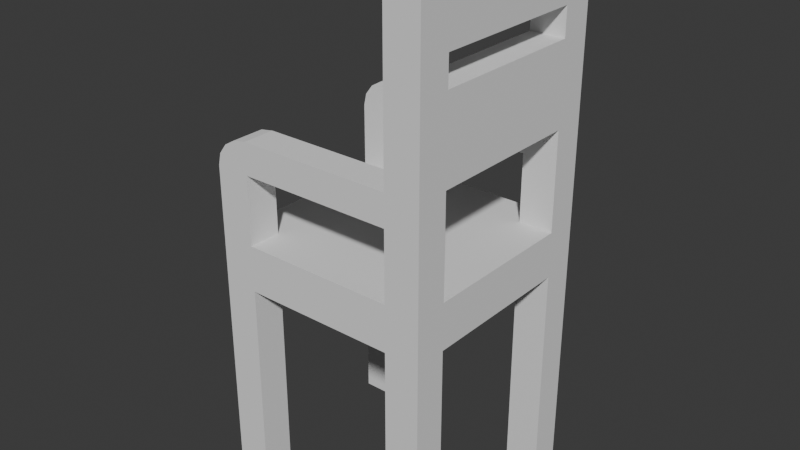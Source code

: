 # Source: Chair.blend  (saved by Blender 4.2.66; exported with 4.5.12 LTS)
import bpy
from mathutils import Matrix  # noqa: F401  (used for matrix-valued properties, if any)

bpy.ops.wm.read_factory_settings(use_empty=True)
scene = bpy.context.scene
scene.name = 'Scene'

# ---- collections
col_collection = bpy.data.collections.new('Collection'); scene.collection.children.link(col_collection)

# ---- world
world_world = bpy.data.worlds.new('World'); scene.world = world_world
world_world.use_nodes = True; world_world.node_tree.nodes.clear()
_N = world_world.node_tree.nodes; _L = world_world.node_tree.links
n0 = _N.new('ShaderNodeOutputWorld'); n0.name = 'World Output'; n0.location = (300, 300)
n1 = _N.new('ShaderNodeBackground'); n1.name = 'Background'; n1.location = (10, 300)
n1.inputs[0].default_value = (0.05088, 0.05088, 0.05088, 1.0)
_L.new(n1.outputs[0], n0.inputs[0])
n0.is_active_output = True
world_world.color = (0.05088, 0.05088, 0.05088)
world_world.sun_shadow_jitter_overblur = 0.0

# ---- meshes
me_cube_005 = bpy.data.meshes.new('Cube.005')
me_cube_005.from_pydata([(-1.0, -1.0, -1.0), (-1.0, -1.0, 1.0), (-1.0, 1.0, -1.0), (-1.0, 1.0, 1.0), (1.0, -1.0, -1.0), (1.0, -1.0, 1.0), (1.0, 1.0, -1.0), (1.0, 1.0, 1.0), (-1.0, -1.0, -10.5), (-0.689, -1.0, -10.5), (1.0, -1.0, -10.5), (0.689, -1.0, -10.5), (-0.689, 1.0, -1.0), (0.689, 1.0, -1.0), (0.689, 1.0, 1.0), (-0.689, 1.0, 1.0), (0.689, -1.0, -1.0), (-0.689, -1.0, -1.0), (-0.689, -1.0, 1.0), (0.689, -1.0, 1.0), (1.0, 1.0, -10.5), (0.689, 1.0, -10.5), (-1.0, 1.0, -10.5), (-0.689, 1.0, -10.5), (-1.0, 0.7083, -1.0), (-1.0, -0.7083, -1.0), (-1.0, 0.3541, -1.0), (-1.0, 0.0, -1.0), (-1.0, -0.3541, -1.0), (-1.0, -0.7083, 1.0), (-1.0, 0.7083, 1.0), (-1.0, -0.3541, 1.0), (-1.0, 0.0, 1.0), (-1.0, 0.3541, 1.0), (1.0, -0.7083, -1.0), (1.0, 0.7083, -1.0), (1.0, -0.3541, -1.0), (1.0, 0.0, -1.0), (1.0, 0.3541, -1.0), (1.0, 0.7083, 1.0), (1.0, -0.7083, 1.0), (1.0, 0.3541, 1.0), (1.0, 0.0, 1.0), (1.0, -0.3541, 1.0), (-0.689, 0.7083, 1.0), (-0.689, -0.7083, 1.0), (-0.689, 0.3541, 1.0), (-0.689, 0.0, 1.0), (-0.689, -0.3541, 1.0), (0.689, -0.7083, 1.0), (0.689, 0.7083, 1.0), (0.689, -0.3541, 1.0), (0.689, 0.0, 1.0), (0.689, 0.3541, 1.0), (0.689, 0.7083, -1.0), (0.689, -0.7083, -1.0), (0.689, 0.3541, -1.0), (0.689, 0.0, -1.0), (0.689, -0.3541, -1.0), (-0.689, -0.7083, -1.0), (-0.689, 0.7083, -1.0), (-0.689, -0.3541, -1.0), (-0.689, 0.0, -1.0), (-0.689, 0.3541, -1.0), (1.0, -0.7083, -10.5), (0.689, -0.7083, -10.5), (0.689, 0.7083, -10.5), (1.0, 0.7083, -10.5), (-0.689, -0.7083, -10.5), (-1.0, -0.7083, -10.5), (-1.0, 0.7083, -10.5), (-0.689, 0.7083, -10.5), (-1.0, 1.0, 3.972), (-0.689, 1.0, 3.972), (0.689, 1.0, 3.972), (1.0, 1.0, 3.972), (1.0, -1.0, 3.972), (0.689, -1.0, 3.972), (-0.689, -1.0, 3.972), (-1.0, -1.0, 3.972), (0.689, -0.7083, 3.972), (1.0, -0.7083, 3.972), (1.0, 0.7083, 3.972), (0.689, 0.7083, 3.972), (-1.0, -0.7083, 3.972), (-0.689, -0.7083, 3.972), (-0.689, 0.7083, 3.972), (-1.0, 0.7083, 3.972), (-0.689, 1.0, 5.325), (0.689, 1.0, 5.325), (1.0, 1.0, 5.325), (1.0, -1.0, 5.325), (0.689, -1.0, 5.325), (-0.689, -1.0, 5.325), (0.689, -0.7083, 5.325), (1.0, -0.7083, 5.325), (1.0, 0.7083, 5.325), (0.689, 0.7083, 5.325), (-0.689, -0.7083, 5.325), (-0.689, 0.7083, 5.325), (0.689, 1.0, 8.864), (1.0, 1.0, 8.864), (1.0, -1.0, 8.864), (0.689, -1.0, 8.864), (0.689, -0.7083, 8.864), (1.0, -0.7083, 8.864), (1.0, 0.7083, 8.864), (0.689, 0.7083, 8.864), (0.689, 1.0, 10.1), (1.0, 1.0, 10.1), (1.0, -1.0, 10.1), (0.689, -1.0, 10.1), (0.689, -0.7083, 10.1), (1.0, -0.7083, 10.1), (1.0, 0.7083, 10.1), (0.689, 0.7083, 10.1), (0.689, 1.0, 12.73), (1.0, 1.0, 12.73), (1.0, -1.0, 12.73), (0.689, -1.0, 12.73), (0.689, -0.7083, 12.73), (1.0, -0.7083, 12.73), (1.0, 0.7083, 12.73), (0.689, 0.7083, 12.73), (-1.0, 1.0, 3.979), (-0.689, 1.0, 5.325), (-0.9763, 1.0, 4.494), (-0.9089, 1.0, 4.931), (-0.808, 1.0, 5.223), (-0.689, -1.0, 5.325), (-1.0, -1.0, 3.979), (-0.808, -1.0, 5.223), (-0.9089, -1.0, 4.931), (-0.9763, -1.0, 4.494), (-1.0, -0.7083, 3.979), (-0.689, -0.7083, 5.325), (-0.9763, -0.7083, 4.494), (-0.9089, -0.7083, 4.931), (-0.808, -0.7083, 5.223), (-0.689, 0.7083, 5.325), (-1.0, 0.7083, 3.979), (-0.808, 0.7083, 5.223), (-0.9089, 0.7083, 4.931), (-0.9763, 0.7083, 4.494)], [], [(15, 3, 72, 73), (15, 44, 50, 14), (5, 40, 81, 76), (12, 60, 71, 23), (17, 18, 1, 0), (3, 30, 87, 72), (4, 5, 19, 16), (24, 30, 3, 2), (60, 24, 70, 71), (16, 55, 65, 11), (13, 14, 7, 6), (40, 49, 80, 81), (34, 40, 5, 4), (0, 1, 29, 25), (6, 7, 39, 35), (55, 16, 17, 59), (45, 18, 19, 49), (13, 54, 60, 12), (21, 20, 67, 66), (18, 17, 16, 19), (14, 13, 12, 15), (2, 3, 15, 12), (40, 34, 36, 43), (43, 36, 37, 42), (42, 37, 38, 41), (41, 38, 35, 39), (30, 24, 26, 33), (33, 26, 27, 32), (32, 27, 28, 31), (31, 28, 25, 29), (55, 59, 61, 58), (58, 61, 62, 57), (57, 62, 63, 56), (56, 63, 60, 54), (45, 49, 51, 48), (48, 51, 52, 47), (47, 52, 53, 46), (46, 53, 50, 44), (34, 55, 58, 36), (36, 58, 57, 37), (37, 57, 56, 38), (38, 56, 54, 35), (59, 25, 28, 61), (61, 28, 27, 62), (62, 27, 26, 63), (63, 26, 24, 60), (49, 40, 43, 51), (51, 43, 42, 52), (52, 42, 41, 53), (53, 41, 39, 50), (29, 45, 48, 31), (31, 48, 47, 32), (32, 47, 46, 33), (33, 46, 44, 30), (24, 2, 22, 70), (65, 64, 10, 11), (22, 23, 71, 70), (69, 68, 9, 8), (34, 4, 10, 64), (2, 12, 23, 22), (4, 16, 11, 10), (35, 54, 66, 67), (13, 6, 20, 21), (25, 59, 68, 69), (17, 0, 8, 9), (0, 25, 69, 8), (54, 13, 21, 66), (59, 17, 9, 68), (6, 35, 67, 20), (55, 34, 64, 65), (85, 84, 134, 136, 137, 138, 135, 98), (97, 89, 88, 99), (77, 76, 91, 92), (98, 135, 129, 93), (44, 15, 73, 86), (19, 5, 76, 77), (30, 44, 86, 87), (49, 19, 77, 80), (18, 45, 85, 78), (14, 50, 83, 74), (1, 18, 78, 79), (50, 39, 82, 83), (29, 1, 79, 84), (7, 14, 74, 75), (45, 29, 84, 85), (39, 7, 75, 82), (72, 87, 140, 124), (90, 89, 100, 101), (96, 90, 101, 106), (84, 79, 130, 134), (92, 94, 98, 93), (81, 80, 94, 95), (82, 75, 90, 96), (83, 82, 96, 97), (76, 81, 95, 91), (87, 86, 99, 139, 141, 142, 143, 140), (77, 92, 93, 78), (88, 125, 139, 99), (83, 97, 99, 86), (79, 78, 93, 129, 131, 132, 133, 130), (75, 74, 89, 90), (101, 100, 108, 109), (105, 104, 112, 113), (89, 97, 107, 100), (106, 107, 104, 105), (91, 95, 105, 102), (92, 91, 102, 103), (96, 106, 105, 95), (94, 92, 103, 104), (114, 109, 117, 122), (112, 111, 119, 120), (100, 107, 115, 108), (102, 105, 113, 110), (107, 106, 114, 115), (103, 102, 110, 111), (104, 103, 111, 112), (106, 101, 109, 114), (121, 120, 119, 118), (117, 116, 123, 122), (122, 123, 120, 121), (109, 108, 116, 117), (108, 115, 123, 116), (110, 113, 121, 118), (114, 122, 121, 113), (111, 110, 118, 119), (123, 115, 112, 120), (115, 114, 113, 112), (107, 97, 94, 104), (97, 96, 95, 94), (94, 80, 85, 98), (80, 77, 78, 85), (89, 74, 73, 88), (74, 83, 86, 73), (129, 135, 138, 131), (131, 138, 137, 132), (132, 137, 136, 133), (133, 136, 134, 130), (139, 125, 128, 141), (141, 128, 127, 142), (142, 127, 126, 143), (143, 126, 124, 140), (73, 72, 124, 126, 127, 128, 125, 88)])
_uv = me_cube_005.uv_layers.new(name='UVMap')
_uv.uv.foreach_set('vector', [0.625, 0.2889, 0.625, 0.25, 0.625, 0.25, 0.625, 0.2889, 0.8361, 0.5, 0.8361, 0.5365, 0.6639, 0.5365, 0.6639, 0.5, 0.625, 0.75, 0.625, 0.7135, 0.625, 0.7135, 0.625, 0.75, 0.1639, 0.5, 0.1639, 0.5365, 0.1639, 0.5365, 0.1639, 0.5, 0.375, 0.9611, 0.625, 0.9611, 0.625, 1.0, 0.375, 1.0, 0.625, 0.25, 0.625, 0.2135, 0.625, 0.2135, 0.625, 0.25, 0.375, 0.75, 0.625, 0.75, 0.625, 0.7889, 0.375, 0.7889, 0.375, 0.2135, 0.625, 0.2135, 0.625, 0.25, 0.375, 0.25, 0.1639, 0.5365, 0.125, 0.5365, 0.125, 0.5365, 0.1639, 0.5365, 0.3361, 0.75, 0.3361, 0.7135, 0.3361, 0.7135, 0.3361, 0.75, 0.375, 0.4611, 0.625, 0.4611, 0.625, 0.5, 0.375, 0.5, 0.625, 0.7135, 0.6639, 0.7135, 0.6639, 0.7135, 0.625, 0.7135, 0.375, 0.7135, 0.625, 0.7135, 0.625, 0.75, 0.375, 0.75, 0.375, 0.0, 0.625, 0.0, 0.625, 0.03646, 0.375, 0.03646, 0.375, 0.5, 0.625, 0.5, 0.625, 0.5365, 0.375, 0.5365, 0.3361, 0.7135, 0.3361, 0.75, 0.1639, 0.75, 0.1639, 0.7135, 0.8361, 0.7135, 0.8361, 0.75, 0.6639, 0.75, 0.6639, 0.7135, 0.3361, 0.5, 0.3361, 0.5365, 0.1639, 0.5365, 0.1639, 0.5, 0.3361, 0.5, 0.375, 0.5, 0.375, 0.5365, 0.3361, 0.5365, 0.625, 0.9611, 0.375, 0.9611, 0.375, 0.7889, 0.625, 0.7889, 0.625, 0.4611, 0.375, 0.4611, 0.375, 0.2889, 0.625, 0.2889, 0.375, 0.25, 0.625, 0.25, 0.625, 0.2889, 0.375, 0.2889, 0.625, 0.7135, 0.375, 0.7135, 0.375, 0.6693, 0.625, 0.6693, 0.625, 0.6693, 0.375, 0.6693, 0.375, 0.625, 0.625, 0.625, 0.625, 0.625, 0.375, 0.625, 0.375, 0.5807, 0.625, 0.5807, 0.625, 0.5807, 0.375, 0.5807, 0.375, 0.5365, 0.625, 0.5365, 0.625, 0.2135, 0.375, 0.2135, 0.375, 0.1693, 0.625, 0.1693, 0.625, 0.1693, 0.375, 0.1693, 0.375, 0.125, 0.625, 0.125, 0.625, 0.125, 0.375, 0.125, 0.375, 0.08073, 0.625, 0.08073, 0.625, 0.08073, 0.375, 0.08073, 0.375, 0.03646, 0.625, 0.03646, 0.3361, 0.7135, 0.1639, 0.7135, 0.1639, 0.6693, 0.3361, 0.6693, 0.3361, 0.6693, 0.1639, 0.6693, 0.1639, 0.625, 0.3361, 0.625, 0.3361, 0.625, 0.1639, 0.625, 0.1639, 0.5807, 0.3361, 0.5807, 0.3361, 0.5807, 0.1639, 0.5807, 0.1639, 0.5365, 0.3361, 0.5365, 0.8361, 0.7135, 0.6639, 0.7135, 0.6639, 0.6693, 0.8361, 0.6693, 0.8361, 0.6693, 0.6639, 0.6693, 0.6639, 0.625, 0.8361, 0.625, 0.8361, 0.625, 0.6639, 0.625, 0.6639, 0.5807, 0.8361, 0.5807, 0.8361, 0.5807, 0.6639, 0.5807, 0.6639, 0.5365, 0.8361, 0.5365, 0.375, 0.7135, 0.3361, 0.7135, 0.3361, 0.6693, 0.375, 0.6693, 0.375, 0.6693, 0.3361, 0.6693, 0.3361, 0.625, 0.375, 0.625, 0.375, 0.625, 0.3361, 0.625, 0.3361, 0.5807, 0.375, 0.5807, 0.375, 0.5807, 0.3361, 0.5807, 0.3361, 0.5365, 0.375, 0.5365, 0.1639, 0.7135, 0.125, 0.7135, 0.125, 0.6693, 0.1639, 0.6693, 0.1639, 0.6693, 0.125, 0.6693, 0.125, 0.625, 0.1639, 0.625, 0.1639, 0.625, 0.125, 0.625, 0.125, 0.5807, 0.1639, 0.5807, 0.1639, 0.5807, 0.125, 0.5807, 0.125, 0.5365, 0.1639, 0.5365, 0.6639, 0.7135, 0.625, 0.7135, 0.625, 0.6693, 0.6639, 0.6693, 0.6639, 0.6693, 0.625, 0.6693, 0.625, 0.625, 0.6639, 0.625, 0.6639, 0.625, 0.625, 0.625, 0.625, 0.5807, 0.6639, 0.5807, 0.6639, 0.5807, 0.625, 0.5807, 0.625, 0.5365, 0.6639, 0.5365, 0.875, 0.7135, 0.8361, 0.7135, 0.8361, 0.6693, 0.875, 0.6693, 0.875, 0.6693, 0.8361, 0.6693, 0.8361, 0.625, 0.875, 0.625, 0.875, 0.625, 0.8361, 0.625, 0.8361, 0.5807, 0.875, 0.5807, 0.875, 0.5807, 0.8361, 0.5807, 0.8361, 0.5365, 0.875, 0.5365, 0.375, 0.2135, 0.375, 0.25, 0.375, 0.25, 0.375, 0.2135, 0.3361, 0.7135, 0.375, 0.7135, 0.375, 0.75, 0.3361, 0.75, 0.125, 0.5, 0.1639, 0.5, 0.1639, 0.5365, 0.125, 0.5365, 0.125, 0.7135, 0.1639, 0.7135, 0.1639, 0.75, 0.125, 0.75, 0.375, 0.7135, 0.375, 0.75, 0.375, 0.75, 0.375, 0.7135, 0.375, 0.25, 0.375, 0.2889, 0.375, 0.2889, 0.375, 0.25, 0.375, 0.75, 0.375, 0.7889, 0.375, 0.7889, 0.375, 0.75, 0.375, 0.5365, 0.3361, 0.5365, 0.3361, 0.5365, 0.375, 0.5365, 0.375, 0.4611, 0.375, 0.5, 0.375, 0.5, 0.375, 0.4611, 0.125, 0.7135, 0.1639, 0.7135, 0.1639, 0.7135, 0.125, 0.7135, 0.375, 0.9611, 0.375, 1.0, 0.375, 1.0, 0.375, 0.9611, 0.375, 0.0, 0.375, 0.03646, 0.375, 0.03646, 0.375, 0.0, 0.3361, 0.5365, 0.3361, 0.5, 0.3361, 0.5, 0.3361, 0.5365, 0.1639, 0.7135, 0.1639, 0.75, 0.1639, 0.75, 0.1639, 0.7135, 0.375, 0.5, 0.375, 0.5365, 0.375, 0.5365, 0.375, 0.5, 0.3361, 0.7135, 0.375, 0.7135, 0.375, 0.7135, 0.3361, 0.7135, 0.8361, 0.7135, 0.875, 0.7135, 0.875, 0.7135, 0.872, 0.7135, 0.8636, 0.7135, 0.851, 0.7135, 0.8361, 0.7135, 0.8361, 0.7135, 0.6639, 0.5365, 0.6639, 0.5, 0.8361, 0.5, 0.8361, 0.5365, 0.625, 0.7889, 0.625, 0.75, 0.625, 0.75, 0.625, 0.7889, 0.8361, 0.7135, 0.8361, 0.7135, 0.8361, 0.75, 0.8361, 0.75, 0.8361, 0.5365, 0.8361, 0.5, 0.8361, 0.5, 0.8361, 0.5365, 0.625, 0.7889, 0.625, 0.75, 0.625, 0.75, 0.625, 0.7889, 0.875, 0.5365, 0.8361, 0.5365, 0.8361, 0.5365, 0.875, 0.5365, 0.6639, 0.7135, 0.6639, 0.75, 0.6639, 0.75, 0.6639, 0.7135, 0.8361, 0.75, 0.8361, 0.7135, 0.8361, 0.7135, 0.8361, 0.75, 0.6639, 0.5, 0.6639, 0.5365, 0.6639, 0.5365, 0.6639, 0.5, 0.625, 1.0, 0.625, 0.9611, 0.625, 0.9611, 0.625, 1.0, 0.6639, 0.5365, 0.625, 0.5365, 0.625, 0.5365, 0.6639, 0.5365, 0.625, 0.03646, 0.625, 0.0, 0.625, 0.0, 0.625, 0.03646, 0.625, 0.5, 0.625, 0.4611, 0.625, 0.4611, 0.625, 0.5, 0.8361, 0.7135, 0.875, 0.7135, 0.875, 0.7135, 0.8361, 0.7135, 0.625, 0.5365, 0.625, 0.5, 0.625, 0.5, 0.625, 0.5365, 0.625, 0.25, 0.625, 0.2135, 0.625, 0.2135, 0.625, 0.25, 0.625, 0.5, 0.625, 0.4611, 0.625, 0.4611, 0.625, 0.5, 0.625, 0.5365, 0.625, 0.5, 0.625, 0.5, 0.625, 0.5365, 0.625, 0.03646, 0.625, 0.0, 0.625, 0.0, 0.625, 0.03646, 0.6639, 0.75, 0.6639, 0.7135, 0.8361, 0.7135, 0.8361, 0.75, 0.625, 0.7135, 0.6639, 0.7135, 0.6639, 0.7135, 0.625, 0.7135, 0.625, 0.5365, 0.625, 0.5, 0.625, 0.5, 0.625, 0.5365, 0.6639, 0.5365, 0.625, 0.5365, 0.625, 0.5365, 0.6639, 0.5365, 0.625, 0.75, 0.625, 0.7135, 0.625, 0.7135, 0.625, 0.75, 0.875, 0.5365, 0.8361, 0.5365, 0.8361, 0.5365, 0.8361, 0.5365, 0.851, 0.5365, 0.8636, 0.5365, 0.872, 0.5365, 0.875, 0.5365, 0.625, 0.7889, 0.625, 0.7889, 0.625, 0.9611, 0.625, 0.9611, 0.8361, 0.5, 0.8361, 0.5, 0.8361, 0.5365, 0.8361, 0.5365, 0.6639, 0.5365, 0.6639, 0.5365, 0.8361, 0.5365, 0.8361, 0.5365, 0.625, 1.0, 0.625, 0.9611, 0.625, 0.9611, 0.625, 0.9611, 0.625, 0.976, 0.625, 0.9886, 0.625, 0.997, 0.625, 1.0, 0.625, 0.5, 0.625, 0.4611, 0.625, 0.4611, 0.625, 0.5, 0.625, 0.5, 0.625, 0.4611, 0.625, 0.4611, 0.625, 0.5, 0.625, 0.7135, 0.6639, 0.7135, 0.6639, 0.7135, 0.625, 0.7135, 0.6639, 0.5, 0.6639, 0.5365, 0.6639, 0.5365, 0.6639, 0.5, 0.625, 0.5365, 0.6639, 0.5365, 0.6639, 0.7135, 0.625, 0.7135, 0.625, 0.75, 0.625, 0.7135, 0.625, 0.7135, 0.625, 0.75, 0.625, 0.7889, 0.625, 0.75, 0.625, 0.75, 0.625, 0.7889, 0.625, 0.5365, 0.625, 0.5365, 0.625, 0.7135, 0.625, 0.7135, 0.6639, 0.7135, 0.6639, 0.75, 0.6639, 0.75, 0.6639, 0.7135, 0.625, 0.5365, 0.625, 0.5, 0.625, 0.5, 0.625, 0.5365, 0.6639, 0.7135, 0.6639, 0.75, 0.6639, 0.75, 0.6639, 0.7135, 0.6639, 0.5, 0.6639, 0.5365, 0.6639, 0.5365, 0.6639, 0.5, 0.625, 0.75, 0.625, 0.7135, 0.625, 0.7135, 0.625, 0.75, 0.6639, 0.5365, 0.625, 0.5365, 0.625, 0.5365, 0.6639, 0.5365, 0.625, 0.7889, 0.625, 0.75, 0.625, 0.75, 0.625, 0.7889, 0.6639, 0.7135, 0.6639, 0.75, 0.6639, 0.75, 0.6639, 0.7135, 0.625, 0.5365, 0.625, 0.5, 0.625, 0.5, 0.625, 0.5365, 0.625, 0.7135, 0.6639, 0.7135, 0.6639, 0.75, 0.625, 0.75, 0.625, 0.5, 0.6639, 0.5, 0.6639, 0.5365, 0.625, 0.5365, 0.625, 0.5365, 0.6639, 0.5365, 0.6639, 0.7135, 0.625, 0.7135, 0.625, 0.5, 0.625, 0.4611, 0.625, 0.4611, 0.625, 0.5, 0.6639, 0.5, 0.6639, 0.5365, 0.6639, 0.5365, 0.6639, 0.5, 0.625, 0.75, 0.625, 0.7135, 0.625, 0.7135, 0.625, 0.75, 0.625, 0.5365, 0.625, 0.5365, 0.625, 0.7135, 0.625, 0.7135, 0.625, 0.7889, 0.625, 0.75, 0.625, 0.75, 0.625, 0.7889, 0.6639, 0.5365, 0.6639, 0.5365, 0.6639, 0.7135, 0.6639, 0.7135, 0.6639, 0.5365, 0.625, 0.5365, 0.625, 0.7135, 0.6639, 0.7135, 0.6639, 0.5365, 0.6639, 0.5365, 0.6639, 0.7135, 0.6639, 0.7135, 0.6639, 0.5365, 0.625, 0.5365, 0.625, 0.7135, 0.6639, 0.7135, 0.6639, 0.7135, 0.6639, 0.7135, 0.8361, 0.7135, 0.8361, 0.7135, 0.6639, 0.7135, 0.6639, 0.75, 0.8361, 0.75, 0.8361, 0.7135, 0.625, 0.4611, 0.625, 0.4611, 0.625, 0.2889, 0.625, 0.2889, 0.6639, 0.5, 0.6639, 0.5365, 0.8361, 0.5365, 0.8361, 0.5, 0.8361, 0.75, 0.8361, 0.7135, 0.851, 0.7135, 0.851, 0.75, 0.851, 0.75, 0.851, 0.7135, 0.875, 0.7135, 0.875, 0.75, 0.625, 0.0, 0.625, 0.03646, 0.625, 0.03646, 0.625, 0.0, 0.625, 0.0, 0.625, 0.03646, 0.625, 0.03646, 0.625, 0.0, 0.8361, 0.5365, 0.8361, 0.5, 0.851, 0.5, 0.851, 0.5365, 0.851, 0.5365, 0.851, 0.5, 0.875, 0.5, 0.875, 0.5365, 0.625, 0.2135, 0.625, 0.25, 0.625, 0.25, 0.625, 0.2135, 0.625, 0.2135, 0.625, 0.25, 0.625, 0.25, 0.625, 0.2135, 0.625, 0.2889, 0.625, 0.25, 0.625, 0.25, 0.625, 0.253, 0.625, 0.2614, 0.625, 0.274, 0.625, 0.2889, 0.625, 0.2889])
me_cube_005.update()

# ---- objects
ob_cube_003 = bpy.data.objects.new('Cube.003', me_cube_005)

# ---- transforms, parenting, visibility, modifiers, constraints
ob_cube_003.location = (0.0, 0.0, 0.0)
ob_cube_003.scale = (5.98, 5.98, 1.234)

# ---- collection membership
col_collection.objects.link(ob_cube_003)

# ---- scene / render settings (as saved in the file)
scene.frame_start = 1; scene.frame_end = 250; scene.frame_set(1)
scene.render.engine = 'BLENDER_EEVEE_NEXT'
bpy.context.view_layer.update()

# ---- added for rendering (the .blend has no active camera and no usable light): camera, sun
cam_auto = bpy.data.cameras.new('AutoCamera')
cam_auto.lens = 50.0
cam_auto.sensor_width = 36.0
cam_auto.clip_end = 1000.0
ob_auto_camera = bpy.data.objects.new('AutoCamera', cam_auto)
scene.collection.objects.link(ob_auto_camera)
ob_auto_camera.location = (30.7979, -36.9575, 26.0123)
ob_auto_camera.rotation_euler = (1.09748, -7.21219e-08, 0.694738)
scene.camera = ob_auto_camera
light_auto_sun = bpy.data.lights.new('AutoSun', 'SUN')
light_auto_sun.energy = 3.0
light_auto_sun.angle = 0.0523599
ob_auto_sun = bpy.data.objects.new('AutoSun', light_auto_sun)
scene.collection.objects.link(ob_auto_sun)
ob_auto_sun.rotation_euler = (0.872665, 0.174533, 0.523599)
bpy.context.view_layer.update()
